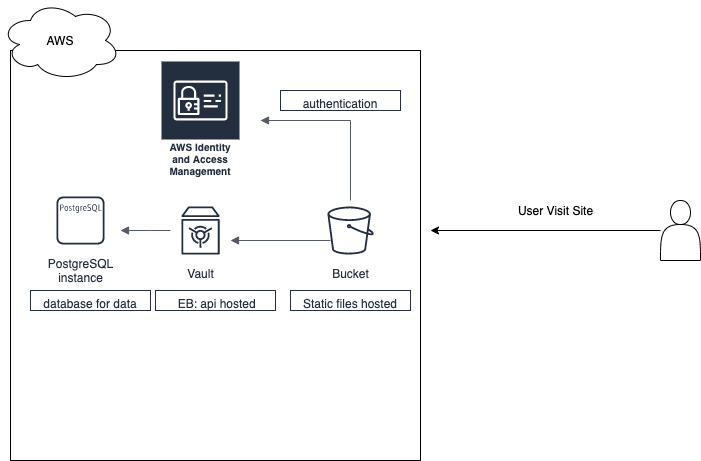

The diagram above was exported from draw.io. Its source (the exported page's mxGraphModel, read from the mxfile embedded in the PNG):
<mxGraphModel dx="805" dy="502" grid="1" gridSize="10" guides="1" tooltips="1" connect="1" arrows="1" fold="1" page="1" pageScale="1" pageWidth="827" pageHeight="1169" math="0" shadow="0">
  <root>
    <mxCell id="0" />
    <mxCell id="1" parent="0" />
    <mxCell id="b-DxdISURxzSToPDGQKj-3" value="" style="edgeStyle=orthogonalEdgeStyle;rounded=0;orthogonalLoop=1;jettySize=auto;html=1;" edge="1" parent="1" source="b-DxdISURxzSToPDGQKj-1">
      <mxGeometry relative="1" as="geometry">
        <mxPoint x="460" y="250" as="targetPoint" />
      </mxGeometry>
    </mxCell>
    <mxCell id="b-DxdISURxzSToPDGQKj-1" value="" style="shape=actor;whiteSpace=wrap;html=1;" vertex="1" parent="1">
      <mxGeometry x="690" y="220" width="40" height="60" as="geometry" />
    </mxCell>
    <mxCell id="b-DxdISURxzSToPDGQKj-4" value="" style="whiteSpace=wrap;html=1;aspect=fixed;" vertex="1" parent="1">
      <mxGeometry x="40" y="70" width="410" height="410" as="geometry" />
    </mxCell>
    <mxCell id="b-DxdISURxzSToPDGQKj-5" value="User Visit Site" style="text;html=1;align=center;verticalAlign=middle;resizable=0;points=[];autosize=1;strokeColor=none;" vertex="1" parent="1">
      <mxGeometry x="540" y="220" width="90" height="20" as="geometry" />
    </mxCell>
    <mxCell id="b-DxdISURxzSToPDGQKj-7" value="AWS" style="ellipse;shape=cloud;whiteSpace=wrap;html=1;" vertex="1" parent="1">
      <mxGeometry x="30" y="20" width="120" height="80" as="geometry" />
    </mxCell>
    <mxCell id="b-DxdISURxzSToPDGQKj-9" value="PostgreSQL&#10;instance" style="outlineConnect=0;fontColor=#232F3E;gradientColor=none;strokeColor=#232F3E;fillColor=#ffffff;dashed=0;verticalLabelPosition=bottom;verticalAlign=top;align=center;html=1;fontSize=12;fontStyle=0;aspect=fixed;shape=mxgraph.aws4.resourceIcon;resIcon=mxgraph.aws4.postgresql_instance;" vertex="1" parent="1">
      <mxGeometry x="80" y="210" width="60" height="60" as="geometry" />
    </mxCell>
    <mxCell id="b-DxdISURxzSToPDGQKj-10" value="Bucket" style="outlineConnect=0;fontColor=#232F3E;gradientColor=none;strokeColor=#232F3E;fillColor=#ffffff;dashed=0;verticalLabelPosition=bottom;verticalAlign=top;align=center;html=1;fontSize=12;fontStyle=0;aspect=fixed;shape=mxgraph.aws4.resourceIcon;resIcon=mxgraph.aws4.bucket;" vertex="1" parent="1">
      <mxGeometry x="350" y="220" width="60" height="60" as="geometry" />
    </mxCell>
    <mxCell id="b-DxdISURxzSToPDGQKj-13" value="Static files hosted" style="whiteSpace=wrap;html=1;dashed=0;fontColor=#232F3E;fontStyle=0;verticalAlign=top;strokeColor=#232F3E;" vertex="1" parent="1">
      <mxGeometry x="320" y="310" width="120" height="20" as="geometry" />
    </mxCell>
    <mxCell id="b-DxdISURxzSToPDGQKj-15" value="Vault" style="outlineConnect=0;fontColor=#232F3E;gradientColor=none;strokeColor=#232F3E;fillColor=#ffffff;dashed=0;verticalLabelPosition=bottom;verticalAlign=top;align=center;html=1;fontSize=12;fontStyle=0;aspect=fixed;shape=mxgraph.aws4.resourceIcon;resIcon=mxgraph.aws4.vault;" vertex="1" parent="1">
      <mxGeometry x="200" y="220" width="60" height="60" as="geometry" />
    </mxCell>
    <mxCell id="b-DxdISURxzSToPDGQKj-17" value="" style="edgeStyle=orthogonalEdgeStyle;html=1;endArrow=none;elbow=vertical;startArrow=block;startFill=1;strokeColor=#545B64;rounded=0;" edge="1" parent="1">
      <mxGeometry width="100" relative="1" as="geometry">
        <mxPoint x="260" y="260" as="sourcePoint" />
        <mxPoint x="360" y="260" as="targetPoint" />
      </mxGeometry>
    </mxCell>
    <mxCell id="b-DxdISURxzSToPDGQKj-18" value="" style="edgeStyle=orthogonalEdgeStyle;html=1;endArrow=none;elbow=vertical;startArrow=block;startFill=1;strokeColor=#545B64;rounded=0;" edge="1" parent="1">
      <mxGeometry width="100" relative="1" as="geometry">
        <mxPoint x="150" y="250" as="sourcePoint" />
        <mxPoint x="200" y="250" as="targetPoint" />
        <Array as="points">
          <mxPoint x="180" y="250" />
          <mxPoint x="180" y="250" />
        </Array>
      </mxGeometry>
    </mxCell>
    <mxCell id="b-DxdISURxzSToPDGQKj-19" value="&amp;nbsp;EB: api hosted" style="whiteSpace=wrap;html=1;dashed=0;fontColor=#232F3E;fontStyle=0;verticalAlign=top;strokeColor=#232F3E;" vertex="1" parent="1">
      <mxGeometry x="185" y="310" width="120" height="20" as="geometry" />
    </mxCell>
    <mxCell id="b-DxdISURxzSToPDGQKj-20" value="database for data" style="whiteSpace=wrap;html=1;dashed=0;fontColor=#232F3E;fontStyle=0;verticalAlign=top;strokeColor=#232F3E;" vertex="1" parent="1">
      <mxGeometry x="60" y="310" width="120" height="20" as="geometry" />
    </mxCell>
    <mxCell id="b-DxdISURxzSToPDGQKj-21" value="" style="edgeStyle=orthogonalEdgeStyle;html=1;endArrow=none;elbow=vertical;startArrow=block;startFill=1;strokeColor=#545B64;rounded=0;" edge="1" parent="1" target="b-DxdISURxzSToPDGQKj-10">
      <mxGeometry width="100" relative="1" as="geometry">
        <mxPoint x="290" y="140" as="sourcePoint" />
        <mxPoint x="390" y="140" as="targetPoint" />
      </mxGeometry>
    </mxCell>
    <mxCell id="b-DxdISURxzSToPDGQKj-22" value="authentication&lt;br&gt;" style="whiteSpace=wrap;html=1;dashed=0;fontColor=#232F3E;fontStyle=0;verticalAlign=top;strokeColor=#232F3E;" vertex="1" parent="1">
      <mxGeometry x="310" y="110" width="120" height="20" as="geometry" />
    </mxCell>
    <mxCell id="b-DxdISURxzSToPDGQKj-23" value="AWS Identity and Access Management" style="outlineConnect=0;fontColor=#232F3E;gradientColor=none;strokeColor=#ffffff;fillColor=#232F3E;dashed=0;verticalLabelPosition=middle;verticalAlign=bottom;align=center;html=1;whiteSpace=wrap;fontSize=10;fontStyle=1;spacing=3;shape=mxgraph.aws4.productIcon;prIcon=mxgraph.aws4.identity_and_access_management;" vertex="1" parent="1">
      <mxGeometry x="190" y="80" width="80" height="120" as="geometry" />
    </mxCell>
  </root>
</mxGraphModel>